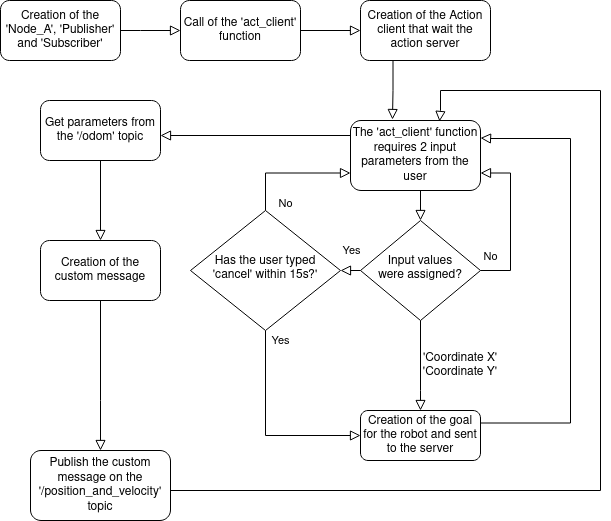

The diagram above was exported from draw.io. Its source (the exported page's mxGraphModel, read from the mxfile embedded in the PNG):
<mxGraphModel dx="882" dy="615" grid="1" gridSize="10" guides="1" tooltips="1" connect="1" arrows="1" fold="1" page="1" pageScale="1" pageWidth="827" pageHeight="1169" background="#ffffff" math="0" shadow="0">
  <root>
    <mxCell id="WIyWlLk6GJQsqaUBKTNV-0" />
    <mxCell id="WIyWlLk6GJQsqaUBKTNV-1" parent="WIyWlLk6GJQsqaUBKTNV-0" />
    <mxCell id="WIyWlLk6GJQsqaUBKTNV-2" value="" style="rounded=0;html=1;jettySize=auto;orthogonalLoop=1;fontSize=11;endArrow=block;endFill=0;endSize=8;strokeWidth=1;shadow=0;labelBackgroundColor=none;edgeStyle=orthogonalEdgeStyle;exitX=1;exitY=0.5;exitDx=0;exitDy=0;" parent="WIyWlLk6GJQsqaUBKTNV-1" source="WIyWlLk6GJQsqaUBKTNV-3" edge="1">
      <mxGeometry relative="1" as="geometry">
        <mxPoint x="220" y="60" as="targetPoint" />
        <Array as="points">
          <mxPoint x="180" y="60" />
          <mxPoint x="180" y="60" />
        </Array>
      </mxGeometry>
    </mxCell>
    <mxCell id="WIyWlLk6GJQsqaUBKTNV-3" value="Creation of the 'Node_A', 'Publisher' and 'Subscriber'" style="rounded=1;whiteSpace=wrap;html=1;fontSize=12;glass=0;strokeWidth=1;shadow=0;" parent="WIyWlLk6GJQsqaUBKTNV-1" vertex="1">
      <mxGeometry x="40" y="30" width="120" height="60" as="geometry" />
    </mxCell>
    <mxCell id="WIyWlLk6GJQsqaUBKTNV-6" value="&lt;div&gt;Input values&lt;/div&gt;&lt;div&gt;were assigned?&lt;/div&gt;" style="rhombus;whiteSpace=wrap;html=1;shadow=0;fontFamily=Helvetica;fontSize=12;align=center;strokeWidth=1;spacing=6;spacingTop=-4;" parent="WIyWlLk6GJQsqaUBKTNV-1" vertex="1">
      <mxGeometry x="400" y="250" width="120" height="100" as="geometry" />
    </mxCell>
    <mxCell id="WIyWlLk6GJQsqaUBKTNV-7" value="Creation of the goal for the robot and sent to the server" style="rounded=1;whiteSpace=wrap;html=1;fontSize=12;glass=0;strokeWidth=1;shadow=0;" parent="WIyWlLk6GJQsqaUBKTNV-1" vertex="1">
      <mxGeometry x="400" y="440" width="120" height="50" as="geometry" />
    </mxCell>
    <mxCell id="WIyWlLk6GJQsqaUBKTNV-9" value="Yes" style="edgeStyle=orthogonalEdgeStyle;rounded=0;html=1;jettySize=auto;orthogonalLoop=1;fontSize=11;endArrow=block;endFill=0;endSize=8;strokeWidth=1;shadow=0;labelBackgroundColor=none;entryX=0;entryY=0.5;entryDx=0;entryDy=0;exitX=0.5;exitY=1;exitDx=0;exitDy=0;" parent="WIyWlLk6GJQsqaUBKTNV-1" source="WIyWlLk6GJQsqaUBKTNV-10" target="WIyWlLk6GJQsqaUBKTNV-7" edge="1">
      <mxGeometry x="-0.9" y="15" relative="1" as="geometry">
        <mxPoint as="offset" />
        <mxPoint x="320" y="505" as="targetPoint" />
      </mxGeometry>
    </mxCell>
    <mxCell id="WIyWlLk6GJQsqaUBKTNV-10" value="Has the user typed 'cancel' within 15s?'" style="rhombus;whiteSpace=wrap;html=1;shadow=0;fontFamily=Helvetica;fontSize=12;align=center;strokeWidth=1;spacing=6;spacingTop=-4;" parent="WIyWlLk6GJQsqaUBKTNV-1" vertex="1">
      <mxGeometry x="230" y="240" width="150" height="120" as="geometry" />
    </mxCell>
    <mxCell id="ErVhz9Urb558KfIk87lU-0" value="Call of the 'act_client' function" style="rounded=1;whiteSpace=wrap;html=1;fontSize=12;glass=0;strokeWidth=1;shadow=0;" vertex="1" parent="WIyWlLk6GJQsqaUBKTNV-1">
      <mxGeometry x="220" y="30" width="120" height="60" as="geometry" />
    </mxCell>
    <mxCell id="ErVhz9Urb558KfIk87lU-3" value="" style="rounded=0;html=1;jettySize=auto;orthogonalLoop=1;fontSize=11;endArrow=block;endFill=0;endSize=8;strokeWidth=1;shadow=0;labelBackgroundColor=none;edgeStyle=orthogonalEdgeStyle;exitX=1;exitY=0.5;exitDx=0;exitDy=0;" edge="1" parent="WIyWlLk6GJQsqaUBKTNV-1" source="ErVhz9Urb558KfIk87lU-0">
      <mxGeometry relative="1" as="geometry">
        <mxPoint x="360" y="60" as="sourcePoint" />
        <mxPoint x="400" y="60" as="targetPoint" />
      </mxGeometry>
    </mxCell>
    <mxCell id="ErVhz9Urb558KfIk87lU-4" value="Creation of the Action client that wait the action server" style="rounded=1;whiteSpace=wrap;html=1;fontSize=12;glass=0;strokeWidth=1;shadow=0;" vertex="1" parent="WIyWlLk6GJQsqaUBKTNV-1">
      <mxGeometry x="400" y="30" width="130" height="60" as="geometry" />
    </mxCell>
    <mxCell id="ErVhz9Urb558KfIk87lU-5" value="The 'act_client' function requires 2 input parameters from the user" style="rounded=1;whiteSpace=wrap;html=1;fontSize=12;glass=0;strokeWidth=1;shadow=0;" vertex="1" parent="WIyWlLk6GJQsqaUBKTNV-1">
      <mxGeometry x="390" y="150" width="130" height="70" as="geometry" />
    </mxCell>
    <mxCell id="ErVhz9Urb558KfIk87lU-9" value="Yes" style="edgeStyle=orthogonalEdgeStyle;rounded=0;html=1;jettySize=auto;orthogonalLoop=1;fontSize=11;endArrow=block;endFill=0;endSize=8;strokeWidth=1;shadow=0;labelBackgroundColor=none;exitX=0;exitY=0.5;exitDx=0;exitDy=0;entryX=1;entryY=0.5;entryDx=0;entryDy=0;" edge="1" parent="WIyWlLk6GJQsqaUBKTNV-1" source="WIyWlLk6GJQsqaUBKTNV-6" target="WIyWlLk6GJQsqaUBKTNV-10">
      <mxGeometry x="-0.1111" y="-20" relative="1" as="geometry">
        <mxPoint as="offset" />
        <mxPoint x="370" y="250" as="sourcePoint" />
        <mxPoint x="380" y="310" as="targetPoint" />
      </mxGeometry>
    </mxCell>
    <mxCell id="ErVhz9Urb558KfIk87lU-10" value="" style="rounded=0;html=1;jettySize=auto;orthogonalLoop=1;fontSize=11;endArrow=block;endFill=0;endSize=8;strokeWidth=1;shadow=0;labelBackgroundColor=none;edgeStyle=orthogonalEdgeStyle;exitX=0.5;exitY=1;exitDx=0;exitDy=0;entryX=0.5;entryY=0;entryDx=0;entryDy=0;" edge="1" parent="WIyWlLk6GJQsqaUBKTNV-1" source="ErVhz9Urb558KfIk87lU-5" target="WIyWlLk6GJQsqaUBKTNV-6">
      <mxGeometry relative="1" as="geometry">
        <mxPoint x="470" y="100" as="sourcePoint" />
        <mxPoint x="470" y="160" as="targetPoint" />
        <Array as="points" />
      </mxGeometry>
    </mxCell>
    <mxCell id="ErVhz9Urb558KfIk87lU-12" value="No" style="rounded=0;html=1;jettySize=auto;orthogonalLoop=1;fontSize=11;endArrow=block;endFill=0;endSize=8;strokeWidth=1;shadow=0;labelBackgroundColor=none;edgeStyle=orthogonalEdgeStyle;exitX=1;exitY=0.5;exitDx=0;exitDy=0;entryX=1;entryY=0.75;entryDx=0;entryDy=0;" edge="1" parent="WIyWlLk6GJQsqaUBKTNV-1" source="WIyWlLk6GJQsqaUBKTNV-6" target="ErVhz9Urb558KfIk87lU-5">
      <mxGeometry x="-0.4444" y="20" relative="1" as="geometry">
        <mxPoint as="offset" />
        <mxPoint x="290" y="370" as="sourcePoint" />
        <mxPoint x="560" y="180" as="targetPoint" />
        <Array as="points">
          <mxPoint x="550" y="300" />
          <mxPoint x="550" y="203" />
        </Array>
      </mxGeometry>
    </mxCell>
    <mxCell id="ErVhz9Urb558KfIk87lU-13" value="No" style="rounded=0;html=1;jettySize=auto;orthogonalLoop=1;fontSize=11;endArrow=block;endFill=0;endSize=8;strokeWidth=1;shadow=0;labelBackgroundColor=none;edgeStyle=orthogonalEdgeStyle;exitX=0.5;exitY=0;exitDx=0;exitDy=0;entryX=0;entryY=0.75;entryDx=0;entryDy=0;" edge="1" parent="WIyWlLk6GJQsqaUBKTNV-1" source="WIyWlLk6GJQsqaUBKTNV-10" target="ErVhz9Urb558KfIk87lU-5">
      <mxGeometry x="-0.8788" y="-20" relative="1" as="geometry">
        <mxPoint as="offset" />
        <mxPoint x="300" y="380" as="sourcePoint" />
        <mxPoint x="370" y="190" as="targetPoint" />
      </mxGeometry>
    </mxCell>
    <mxCell id="ErVhz9Urb558KfIk87lU-15" value="" style="rounded=0;html=1;jettySize=auto;orthogonalLoop=1;fontSize=11;endArrow=block;endFill=0;endSize=8;strokeWidth=1;shadow=0;labelBackgroundColor=none;edgeStyle=orthogonalEdgeStyle;exitX=0.5;exitY=1;exitDx=0;exitDy=0;" edge="1" parent="WIyWlLk6GJQsqaUBKTNV-1" source="WIyWlLk6GJQsqaUBKTNV-6">
      <mxGeometry relative="1" as="geometry">
        <mxPoint x="480" y="410" as="sourcePoint" />
        <mxPoint x="460" y="440" as="targetPoint" />
        <Array as="points">
          <mxPoint x="460" y="420" />
          <mxPoint x="460" y="420" />
        </Array>
      </mxGeometry>
    </mxCell>
    <mxCell id="ErVhz9Urb558KfIk87lU-20" value="&lt;div&gt;'Coordinate X'&lt;/div&gt;&lt;div&gt;'Coordinate Y'&lt;br&gt;&lt;/div&gt;" style="text;html=1;strokeColor=none;fillColor=none;align=center;verticalAlign=middle;whiteSpace=wrap;rounded=0;" vertex="1" parent="WIyWlLk6GJQsqaUBKTNV-1">
      <mxGeometry x="460" y="380" width="80" height="30" as="geometry" />
    </mxCell>
    <mxCell id="ErVhz9Urb558KfIk87lU-24" value="" style="rounded=0;html=1;jettySize=auto;orthogonalLoop=1;fontSize=11;endArrow=block;endFill=0;endSize=8;strokeWidth=1;shadow=0;labelBackgroundColor=none;edgeStyle=orthogonalEdgeStyle;exitX=1;exitY=0.25;exitDx=0;exitDy=0;entryX=1;entryY=0.25;entryDx=0;entryDy=0;" edge="1" parent="WIyWlLk6GJQsqaUBKTNV-1" source="WIyWlLk6GJQsqaUBKTNV-7" target="ErVhz9Urb558KfIk87lU-5">
      <mxGeometry relative="1" as="geometry">
        <mxPoint x="660" y="120" as="sourcePoint" />
        <mxPoint x="550" y="180" as="targetPoint" />
        <Array as="points">
          <mxPoint x="610" y="453" />
          <mxPoint x="610" y="168" />
          <mxPoint x="530" y="168" />
        </Array>
      </mxGeometry>
    </mxCell>
    <mxCell id="ErVhz9Urb558KfIk87lU-25" value="" style="rounded=0;html=1;jettySize=auto;orthogonalLoop=1;fontSize=11;endArrow=block;endFill=0;endSize=8;strokeWidth=1;shadow=0;labelBackgroundColor=none;edgeStyle=orthogonalEdgeStyle;exitX=0;exitY=0.25;exitDx=0;exitDy=0;" edge="1" parent="WIyWlLk6GJQsqaUBKTNV-1" source="ErVhz9Urb558KfIk87lU-5">
      <mxGeometry relative="1" as="geometry">
        <mxPoint x="530" y="463" as="sourcePoint" />
        <mxPoint x="200" y="165" as="targetPoint" />
        <Array as="points">
          <mxPoint x="200" y="165" />
        </Array>
      </mxGeometry>
    </mxCell>
    <mxCell id="ErVhz9Urb558KfIk87lU-26" value="Get parameters from the '/odom' topic" style="rounded=1;whiteSpace=wrap;html=1;" vertex="1" parent="WIyWlLk6GJQsqaUBKTNV-1">
      <mxGeometry x="80" y="130" width="120" height="60" as="geometry" />
    </mxCell>
    <mxCell id="ErVhz9Urb558KfIk87lU-27" value="" style="rounded=0;html=1;jettySize=auto;orthogonalLoop=1;fontSize=11;endArrow=block;endFill=0;endSize=8;strokeWidth=1;shadow=0;labelBackgroundColor=none;edgeStyle=orthogonalEdgeStyle;exitX=0.5;exitY=1;exitDx=0;exitDy=0;entryX=0.5;entryY=0;entryDx=0;entryDy=0;" edge="1" parent="WIyWlLk6GJQsqaUBKTNV-1" source="ErVhz9Urb558KfIk87lU-26" target="ErVhz9Urb558KfIk87lU-28">
      <mxGeometry relative="1" as="geometry">
        <mxPoint x="410" y="175" as="sourcePoint" />
        <mxPoint x="140" y="250" as="targetPoint" />
        <Array as="points" />
      </mxGeometry>
    </mxCell>
    <mxCell id="ErVhz9Urb558KfIk87lU-28" value="Creation of the custom message" style="rounded=1;whiteSpace=wrap;html=1;" vertex="1" parent="WIyWlLk6GJQsqaUBKTNV-1">
      <mxGeometry x="80" y="270" width="120" height="60" as="geometry" />
    </mxCell>
    <mxCell id="ErVhz9Urb558KfIk87lU-29" value="" style="rounded=0;html=1;jettySize=auto;orthogonalLoop=1;fontSize=11;endArrow=block;endFill=0;endSize=8;strokeWidth=1;shadow=0;labelBackgroundColor=none;edgeStyle=orthogonalEdgeStyle;exitX=0.5;exitY=1;exitDx=0;exitDy=0;" edge="1" parent="WIyWlLk6GJQsqaUBKTNV-1" source="ErVhz9Urb558KfIk87lU-28">
      <mxGeometry relative="1" as="geometry">
        <mxPoint x="150" y="200" as="sourcePoint" />
        <mxPoint x="140" y="480" as="targetPoint" />
        <Array as="points">
          <mxPoint x="140" y="430" />
        </Array>
      </mxGeometry>
    </mxCell>
    <mxCell id="ErVhz9Urb558KfIk87lU-30" value="Publish the custom message on the '/position_and_velocity' topic " style="rounded=1;whiteSpace=wrap;html=1;" vertex="1" parent="WIyWlLk6GJQsqaUBKTNV-1">
      <mxGeometry x="70" y="480" width="140" height="70" as="geometry" />
    </mxCell>
    <mxCell id="ErVhz9Urb558KfIk87lU-31" value="" style="rounded=0;html=1;jettySize=auto;orthogonalLoop=1;fontSize=11;endArrow=block;endFill=0;endSize=8;strokeWidth=1;shadow=0;labelBackgroundColor=none;edgeStyle=orthogonalEdgeStyle;exitX=1;exitY=0.5;exitDx=0;exitDy=0;entryX=0.685;entryY=0.014;entryDx=0;entryDy=0;entryPerimeter=0;" edge="1" parent="WIyWlLk6GJQsqaUBKTNV-1" source="ErVhz9Urb558KfIk87lU-30" target="ErVhz9Urb558KfIk87lU-5">
      <mxGeometry relative="1" as="geometry">
        <mxPoint x="150" y="340" as="sourcePoint" />
        <mxPoint x="480" y="140" as="targetPoint" />
        <Array as="points">
          <mxPoint x="210" y="520" />
          <mxPoint x="640" y="520" />
          <mxPoint x="640" y="120" />
          <mxPoint x="480" y="120" />
          <mxPoint x="480" y="140" />
        </Array>
      </mxGeometry>
    </mxCell>
    <mxCell id="ErVhz9Urb558KfIk87lU-33" value="" style="rounded=0;html=1;jettySize=auto;orthogonalLoop=1;fontSize=11;endArrow=block;endFill=0;endSize=8;strokeWidth=1;shadow=0;labelBackgroundColor=none;edgeStyle=orthogonalEdgeStyle;exitX=0.25;exitY=1;exitDx=0;exitDy=0;entryX=0.323;entryY=-0.014;entryDx=0;entryDy=0;entryPerimeter=0;" edge="1" parent="WIyWlLk6GJQsqaUBKTNV-1" source="ErVhz9Urb558KfIk87lU-4" target="ErVhz9Urb558KfIk87lU-5">
      <mxGeometry relative="1" as="geometry">
        <mxPoint x="390" y="110" as="sourcePoint" />
        <mxPoint x="450" y="110" as="targetPoint" />
      </mxGeometry>
    </mxCell>
  </root>
</mxGraphModel>